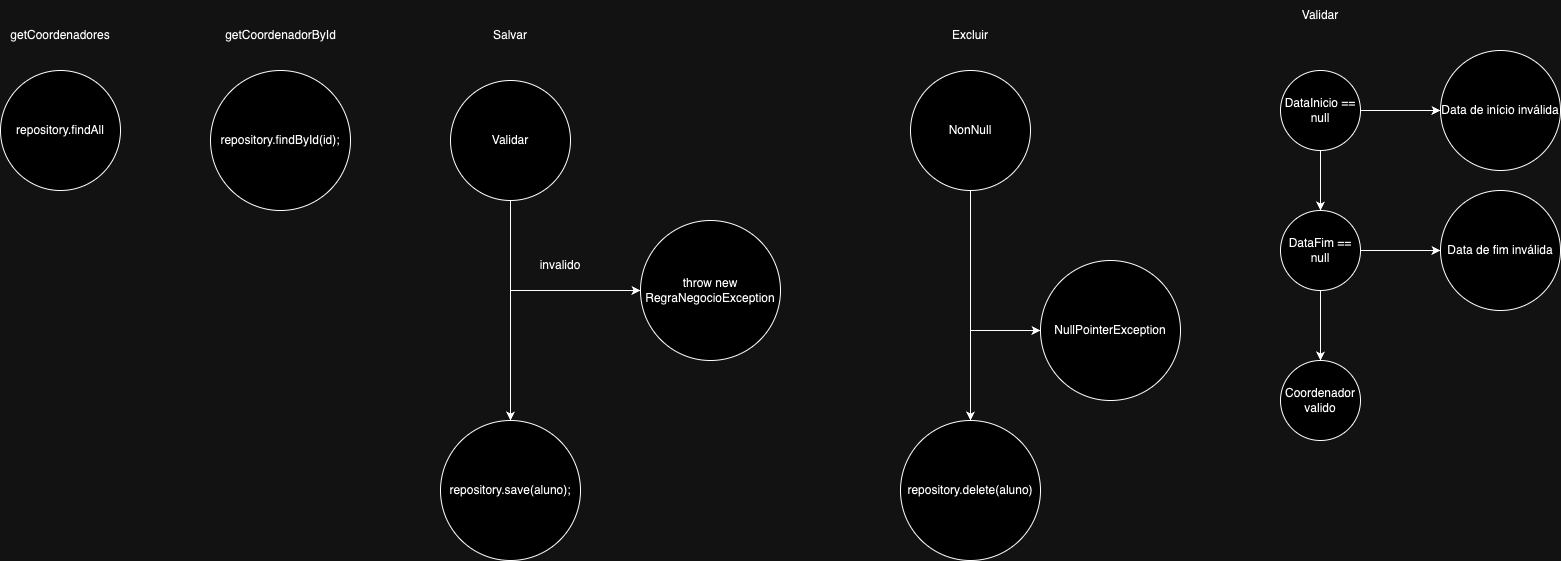

The diagram above was exported from draw.io. Its source (the exported page's mxGraphModel, read from the mxfile embedded in the PNG):
<mxGraphModel dx="1302" dy="1370" grid="1" gridSize="10" guides="1" tooltips="1" connect="1" arrows="1" fold="1" page="1" pageScale="1" pageWidth="827" pageHeight="1169" math="0" shadow="0">
  <root>
    <mxCell id="0" />
    <mxCell id="1" parent="0" />
    <mxCell id="QilDgFChhibbcCaqXcNC-1" value="repository.findAll" style="ellipse;whiteSpace=wrap;html=1;" vertex="1" parent="1">
      <mxGeometry x="30" y="100" width="120" height="120" as="geometry" />
    </mxCell>
    <mxCell id="QilDgFChhibbcCaqXcNC-2" value="getCoordenadores" style="text;html=1;strokeColor=none;fillColor=none;align=center;verticalAlign=middle;whiteSpace=wrap;rounded=0;" vertex="1" parent="1">
      <mxGeometry x="30" y="50" width="120" height="30" as="geometry" />
    </mxCell>
    <mxCell id="QilDgFChhibbcCaqXcNC-3" value="repository.findById(id);" style="ellipse;whiteSpace=wrap;html=1;" vertex="1" parent="1">
      <mxGeometry x="240" y="100" width="140" height="140" as="geometry" />
    </mxCell>
    <mxCell id="QilDgFChhibbcCaqXcNC-4" value="getCoordenador&lt;span style=&quot;background-color: initial;&quot;&gt;ById&lt;/span&gt;" style="text;html=1;strokeColor=none;fillColor=none;align=center;verticalAlign=middle;whiteSpace=wrap;rounded=0;" vertex="1" parent="1">
      <mxGeometry x="247.5" y="50" width="125" height="30" as="geometry" />
    </mxCell>
    <mxCell id="QilDgFChhibbcCaqXcNC-5" value="Salvar" style="text;html=1;strokeColor=none;fillColor=none;align=center;verticalAlign=middle;whiteSpace=wrap;rounded=0;" vertex="1" parent="1">
      <mxGeometry x="510" y="50" width="60" height="30" as="geometry" />
    </mxCell>
    <mxCell id="QilDgFChhibbcCaqXcNC-6" value="" style="edgeStyle=orthogonalEdgeStyle;rounded=0;orthogonalLoop=1;jettySize=auto;html=1;" edge="1" parent="1" source="QilDgFChhibbcCaqXcNC-8" target="QilDgFChhibbcCaqXcNC-9">
      <mxGeometry relative="1" as="geometry" />
    </mxCell>
    <mxCell id="QilDgFChhibbcCaqXcNC-7" value="" style="edgeStyle=orthogonalEdgeStyle;rounded=0;orthogonalLoop=1;jettySize=auto;html=1;" edge="1" parent="1" source="QilDgFChhibbcCaqXcNC-8" target="QilDgFChhibbcCaqXcNC-10">
      <mxGeometry relative="1" as="geometry">
        <Array as="points">
          <mxPoint x="540" y="320" />
        </Array>
      </mxGeometry>
    </mxCell>
    <mxCell id="QilDgFChhibbcCaqXcNC-8" value="Validar" style="ellipse;whiteSpace=wrap;html=1;" vertex="1" parent="1">
      <mxGeometry x="480" y="110" width="120" height="120" as="geometry" />
    </mxCell>
    <mxCell id="QilDgFChhibbcCaqXcNC-9" value="repository.save(aluno);" style="ellipse;whiteSpace=wrap;html=1;" vertex="1" parent="1">
      <mxGeometry x="470" y="450" width="140" height="140" as="geometry" />
    </mxCell>
    <mxCell id="QilDgFChhibbcCaqXcNC-10" value="throw new RegraNegocioException" style="ellipse;whiteSpace=wrap;html=1;" vertex="1" parent="1">
      <mxGeometry x="670" y="250" width="140" height="140" as="geometry" />
    </mxCell>
    <mxCell id="QilDgFChhibbcCaqXcNC-11" value="invalido" style="text;html=1;strokeColor=none;fillColor=none;align=center;verticalAlign=middle;whiteSpace=wrap;rounded=0;" vertex="1" parent="1">
      <mxGeometry x="560" y="280" width="60" height="30" as="geometry" />
    </mxCell>
    <mxCell id="QilDgFChhibbcCaqXcNC-12" value="" style="edgeStyle=orthogonalEdgeStyle;rounded=0;orthogonalLoop=1;jettySize=auto;html=1;" edge="1" parent="1" source="QilDgFChhibbcCaqXcNC-14" target="QilDgFChhibbcCaqXcNC-16">
      <mxGeometry relative="1" as="geometry" />
    </mxCell>
    <mxCell id="QilDgFChhibbcCaqXcNC-13" value="" style="edgeStyle=orthogonalEdgeStyle;rounded=0;orthogonalLoop=1;jettySize=auto;html=1;" edge="1" parent="1" source="QilDgFChhibbcCaqXcNC-14" target="QilDgFChhibbcCaqXcNC-17">
      <mxGeometry relative="1" as="geometry">
        <Array as="points">
          <mxPoint x="1000" y="360" />
        </Array>
      </mxGeometry>
    </mxCell>
    <mxCell id="QilDgFChhibbcCaqXcNC-14" value="NonNull" style="ellipse;whiteSpace=wrap;html=1;" vertex="1" parent="1">
      <mxGeometry x="940" y="100" width="120" height="120" as="geometry" />
    </mxCell>
    <mxCell id="QilDgFChhibbcCaqXcNC-15" value="Excluir" style="text;html=1;strokeColor=none;fillColor=none;align=center;verticalAlign=middle;whiteSpace=wrap;rounded=0;" vertex="1" parent="1">
      <mxGeometry x="970" y="50" width="60" height="30" as="geometry" />
    </mxCell>
    <mxCell id="QilDgFChhibbcCaqXcNC-16" value="repository.delete(aluno)" style="ellipse;whiteSpace=wrap;html=1;" vertex="1" parent="1">
      <mxGeometry x="930" y="450" width="140" height="140" as="geometry" />
    </mxCell>
    <mxCell id="QilDgFChhibbcCaqXcNC-17" value="NullPointerException" style="ellipse;whiteSpace=wrap;html=1;" vertex="1" parent="1">
      <mxGeometry x="1070" y="290" width="140" height="140" as="geometry" />
    </mxCell>
    <mxCell id="QilDgFChhibbcCaqXcNC-19" value="" style="edgeStyle=orthogonalEdgeStyle;rounded=0;orthogonalLoop=1;jettySize=auto;html=1;" edge="1" parent="1" source="QilDgFChhibbcCaqXcNC-20" target="QilDgFChhibbcCaqXcNC-25">
      <mxGeometry relative="1" as="geometry" />
    </mxCell>
    <mxCell id="QilDgFChhibbcCaqXcNC-44" style="edgeStyle=orthogonalEdgeStyle;rounded=0;orthogonalLoop=1;jettySize=auto;html=1;" edge="1" parent="1" source="QilDgFChhibbcCaqXcNC-20" target="QilDgFChhibbcCaqXcNC-28">
      <mxGeometry relative="1" as="geometry" />
    </mxCell>
    <mxCell id="QilDgFChhibbcCaqXcNC-20" value="DataInicio&amp;nbsp;== null" style="ellipse;whiteSpace=wrap;html=1;aspect=fixed;" vertex="1" parent="1">
      <mxGeometry x="1310" y="100" width="80" height="80" as="geometry" />
    </mxCell>
    <mxCell id="QilDgFChhibbcCaqXcNC-21" value="Validar" style="text;html=1;strokeColor=none;fillColor=none;align=center;verticalAlign=middle;whiteSpace=wrap;rounded=0;" vertex="1" parent="1">
      <mxGeometry x="1320" y="30" width="60" height="30" as="geometry" />
    </mxCell>
    <mxCell id="QilDgFChhibbcCaqXcNC-25" value="Data de início inválida" style="ellipse;whiteSpace=wrap;html=1;" vertex="1" parent="1">
      <mxGeometry x="1470" y="80" width="120" height="120" as="geometry" />
    </mxCell>
    <mxCell id="QilDgFChhibbcCaqXcNC-26" value="" style="edgeStyle=orthogonalEdgeStyle;rounded=0;orthogonalLoop=1;jettySize=auto;html=1;" edge="1" parent="1" source="QilDgFChhibbcCaqXcNC-28" target="QilDgFChhibbcCaqXcNC-31">
      <mxGeometry relative="1" as="geometry" />
    </mxCell>
    <mxCell id="QilDgFChhibbcCaqXcNC-27" style="edgeStyle=orthogonalEdgeStyle;rounded=0;orthogonalLoop=1;jettySize=auto;html=1;" edge="1" parent="1" source="QilDgFChhibbcCaqXcNC-28" target="QilDgFChhibbcCaqXcNC-32">
      <mxGeometry relative="1" as="geometry" />
    </mxCell>
    <mxCell id="QilDgFChhibbcCaqXcNC-28" value="DataFim&amp;nbsp;== null" style="ellipse;whiteSpace=wrap;html=1;" vertex="1" parent="1">
      <mxGeometry x="1310" y="240" width="80" height="80" as="geometry" />
    </mxCell>
    <mxCell id="QilDgFChhibbcCaqXcNC-31" value="Coordenador valido" style="ellipse;whiteSpace=wrap;html=1;" vertex="1" parent="1">
      <mxGeometry x="1310" y="390" width="80" height="80" as="geometry" />
    </mxCell>
    <mxCell id="QilDgFChhibbcCaqXcNC-32" value="Data de fim inválida" style="ellipse;whiteSpace=wrap;html=1;" vertex="1" parent="1">
      <mxGeometry x="1470" y="220" width="120" height="120" as="geometry" />
    </mxCell>
  </root>
</mxGraphModel>